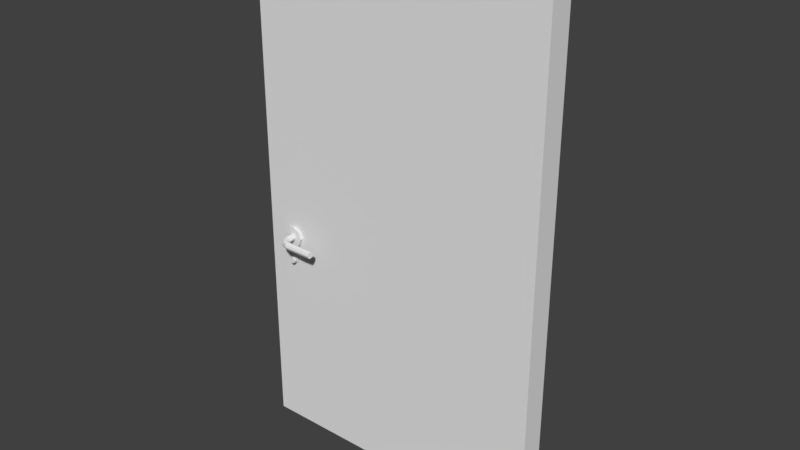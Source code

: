 # Source: porte.blend  (saved by Blender 2.79.0; exported with 4.5.12 LTS)
import bpy
from mathutils import Matrix  # noqa: F401  (used for matrix-valued properties, if any)

bpy.ops.wm.read_factory_settings(use_empty=True)
scene = bpy.context.scene
scene.name = 'Scene'

# ---- collections
col_collection_1 = bpy.data.collections.new('Collection 1'); scene.collection.children.link(col_collection_1)

# ---- world
world_world = bpy.data.worlds.new('World'); scene.world = world_world
world_world.color = (0.05088, 0.05088, 0.05088)
world_world.use_sun_shadow = False
world_world.sun_shadow_jitter_overblur = 0.0
world_world.cycles.sampling_method = 'MANUAL'

# ---- meshes
me_cylinder_001 = bpy.data.meshes.new('Cylinder.001')
me_cylinder_001.from_pydata([(-0.5316, 0.9644, 0.05002), (-0.5316, 0.9521, 0.05974), (-0.5182, 0.9589, 0.05002), (-0.527, 0.9502, 0.05974), (-0.5127, 0.9455, 0.05002), (-0.525, 0.9455, 0.05974), (-0.5182, 0.9321, 0.05002), (-0.527, 0.9409, 0.05974), (-0.5316, 0.9266, 0.05002), (-0.5316, 0.9389, 0.05974), (-0.545, 0.9321, 0.05002), (-0.5363, 0.9409, 0.05974), (-0.5506, 0.9455, 0.05002), (-0.5382, 0.9455, 0.05974), (-0.545, 0.9589, 0.05002), (-0.5363, 0.9502, 0.05974), (-0.5182, 0.9589, 0.05974), (-0.5316, 0.9644, 0.05974), (-0.5127, 0.9455, 0.05974), (-0.5182, 0.9321, 0.05974), (-0.5316, 0.9266, 0.05974), (-0.545, 0.9321, 0.05974), (-0.5506, 0.9455, 0.05974), (-0.545, 0.9589, 0.05974), (-0.5316, 0.9521, 0.0678), (-0.527, 0.9502, 0.0678), (-0.525, 0.9455, 0.0678), (-0.527, 0.9409, 0.0678), (-0.5316, 0.9389, 0.0678), (-0.5363, 0.9409, 0.0678), (-0.5382, 0.9455, 0.0678), (-0.5363, 0.9502, 0.0678), (-0.5316, 0.9594, 0.0678), (-0.5218, 0.9553, 0.0678), (-0.5178, 0.9455, 0.0678), (-0.5218, 0.9357, 0.0678), (-0.5316, 0.9317, 0.0678), (-0.5414, 0.9357, 0.0678), (-0.5455, 0.9455, 0.0678), (-0.5414, 0.9553, 0.0678), (-0.5316, 0.9594, 0.07846), (-0.5218, 0.9553, 0.07846), (-0.5178, 0.9455, 0.07846), (-0.5218, 0.9357, 0.07846), (-0.5316, 0.9317, 0.07846), (-0.5414, 0.9357, 0.07846), (-0.5455, 0.9455, 0.07846), (-0.5414, 0.9553, 0.07846)], [], [(0, 17, 16, 2), (2, 16, 18, 4), (4, 18, 19, 6), (6, 19, 20, 8), (8, 20, 21, 10), (10, 21, 22, 12), (12, 22, 23, 14), (14, 23, 17, 0), (0, 2, 4, 6, 8, 10, 12, 14), (1, 3, 16, 17), (3, 5, 18, 16), (5, 7, 19, 18), (7, 9, 20, 19), (9, 11, 21, 20), (11, 13, 22, 21), (13, 15, 23, 22), (15, 1, 17, 23), (1, 15, 31, 24), (13, 11, 29, 30), (9, 7, 27, 28), (5, 3, 25, 26), (15, 13, 30, 31), (11, 9, 28, 29), (7, 5, 26, 27), (3, 1, 24, 25), (27, 26, 34, 35), (25, 24, 32, 33), (24, 31, 39, 32), (30, 29, 37, 38), (28, 27, 35, 36), (26, 25, 33, 34), (31, 30, 38, 39), (29, 28, 36, 37), (39, 38, 46, 47), (37, 36, 44, 45), (35, 34, 42, 43), (33, 32, 40, 41), (32, 39, 47, 40), (38, 37, 45, 46), (36, 35, 43, 44), (34, 33, 41, 42), (41, 40, 47), (47, 46, 41), (41, 46, 43), (42, 41, 43), (45, 44, 46), (44, 43, 46)])
me_cylinder_001.use_remesh_preserve_volume = False
me_cylinder_001.use_remesh_preserve_attributes = False
me_cylinder_001.use_mirror_vertex_groups = False
me_cylinder_001.update()
me_cylinder = bpy.data.meshes.new('Cylinder')
me_cylinder.from_pydata([(-0.5316, 0.9904, 0.05002), (-0.5316, 0.9611, 0.06657), (-0.4999, 0.9772, 0.05002), (-0.5206, 0.9566, 0.06657), (-0.4868, 0.9455, 0.05002), (-0.516, 0.9455, 0.06657), (-0.4999, 0.9138, 0.05002), (-0.5206, 0.9345, 0.06657), (-0.5316, 0.9007, 0.05002), (-0.5316, 0.9299, 0.06657), (-0.5633, 0.9138, 0.05002), (-0.5427, 0.9345, 0.06657), (-0.5765, 0.9455, 0.05002), (-0.5472, 0.9455, 0.06657), (-0.5633, 0.9772, 0.05002), (-0.5427, 0.9566, 0.06657), (-0.4999, 0.9772, 0.06657), (-0.5316, 0.9904, 0.06657), (-0.4868, 0.9455, 0.06657), (-0.4999, 0.9138, 0.06657), (-0.5316, 0.9007, 0.06657), (-0.5633, 0.9138, 0.06657), (-0.5765, 0.9455, 0.06657), (-0.5633, 0.9772, 0.06657), (-0.5206, 0.9566, 0.1056), (-0.5316, 0.9611, 0.1056), (-0.516, 0.9455, 0.1056), (-0.5206, 0.9345, 0.1056), (-0.5316, 0.9299, 0.1056), (-0.5427, 0.9345, 0.1056), (-0.5472, 0.9455, 0.1056), (-0.5427, 0.9566, 0.1056), (-0.5061, 0.9566, 0.121), (-0.5139, 0.9611, 0.1288), (-0.5028, 0.9455, 0.1178), (-0.5061, 0.9345, 0.121), (-0.5139, 0.9299, 0.1288), (-0.5217, 0.9345, 0.1366), (-0.5249, 0.9455, 0.1399), (-0.5217, 0.9566, 0.1366), (-0.4932, 0.9566, 0.1265), (-0.4932, 0.9611, 0.1376), (-0.4932, 0.9455, 0.1219), (-0.4932, 0.9345, 0.1265), (-0.4932, 0.9299, 0.1376), (-0.4932, 0.9345, 0.1486), (-0.4932, 0.9455, 0.1532), (-0.4932, 0.9566, 0.1486), (-0.363, 0.9566, 0.1265), (-0.363, 0.9611, 0.1376), (-0.363, 0.9455, 0.1219), (-0.363, 0.9345, 0.1265), (-0.363, 0.9299, 0.1376), (-0.363, 0.9345, 0.1486), (-0.363, 0.9455, 0.1532), (-0.363, 0.9566, 0.1486)], [], [(0, 17, 16, 2), (2, 16, 18, 4), (4, 18, 19, 6), (6, 19, 20, 8), (8, 20, 21, 10), (10, 21, 22, 12), (13, 11, 29, 30), (12, 22, 23, 14), (14, 23, 17, 0), (0, 2, 4, 6, 8, 10, 12, 14), (1, 3, 16, 17), (3, 5, 18, 16), (5, 7, 19, 18), (7, 9, 20, 19), (9, 11, 21, 20), (11, 13, 22, 21), (13, 15, 23, 22), (15, 1, 17, 23), (24, 25, 33, 32), (9, 7, 27, 28), (5, 3, 24, 26), (15, 13, 30, 31), (11, 9, 28, 29), (7, 5, 26, 27), (3, 1, 25, 24), (1, 15, 31, 25), (39, 38, 46, 47), (25, 31, 39, 33), (30, 29, 37, 38), (28, 27, 35, 36), (26, 24, 32, 34), (31, 30, 38, 39), (29, 28, 36, 37), (27, 26, 34, 35), (42, 40, 48, 50), (37, 36, 44, 45), (35, 34, 42, 43), (32, 33, 41, 40), (33, 39, 47, 41), (38, 37, 45, 46), (36, 35, 43, 44), (34, 32, 40, 42), (48, 49, 55, 54, 53, 52, 51, 50), (47, 46, 54, 55), (45, 44, 52, 53), (43, 42, 50, 51), (40, 41, 49, 48), (41, 47, 55, 49), (46, 45, 53, 54), (44, 43, 51, 52)])
me_cylinder.use_remesh_preserve_volume = False
me_cylinder.use_remesh_preserve_attributes = False
me_cylinder.use_mirror_vertex_groups = False
me_cylinder.update()
me_cube = bpy.data.meshes.new('Cube')
me_cube.from_pydata([(-0.6658, -0.0533, 0.0), (-0.6658, -0.0533, 2.3), (-0.6658, 0.0533, 0.0), (-0.6658, 0.0533, 2.3), (0.6658, -0.0533, 0.0), (0.6658, -0.0533, 2.3), (0.6658, 0.0533, 0.0), (0.6658, 0.0533, 2.3)], [], [(0, 1, 3, 2), (2, 3, 7, 6), (6, 7, 5, 4), (4, 5, 1, 0), (2, 6, 4, 0), (7, 3, 1, 5)])
me_cube.use_remesh_preserve_volume = False
me_cube.use_remesh_preserve_attributes = False
me_cube.use_mirror_vertex_groups = False
me_cube.update()

# ---- objects
ob_cylinder_001 = bpy.data.objects.new('Cylinder.001', me_cylinder_001)
ob_cylinder = bpy.data.objects.new('Cylinder', me_cylinder)
ob_porte = bpy.data.objects.new('Porte', me_cube)

# ---- transforms, parenting, visibility, modifiers, constraints
ob_cylinder_001.location = (0.0, 0.0, -0.1084)
ob_cylinder_001.rotation_euler = (1.571, 0.0, 0.0)
ob_cylinder_001.lineart.crease_threshold = 0.0
ob_cylinder.location = (0.0, 0.0, 0.0)
ob_cylinder.rotation_euler = (1.571, 0.0, 0.0)
ob_cylinder.lineart.crease_threshold = 0.0
_m = ob_cylinder.modifiers.new('Mirror', 'MIRROR')
_m.use_axis = (False, False, True)
ob_porte.location = (0.0, 0.0, 0.0)
ob_porte.lineart.crease_threshold = 0.0

# ---- collection membership
col_collection_1.objects.link(ob_cylinder_001)
col_collection_1.objects.link(ob_cylinder)
col_collection_1.objects.link(ob_porte)

# ---- scene / render settings (as saved in the file)
scene.frame_start = 1; scene.frame_end = 250; scene.frame_set(2)
scene.render.engine = 'CYCLES'
scene.render.resolution_percentage = 50
scene.render.dither_intensity = 0.0
scene.cycles.use_denoising = False
scene.cycles.samples = 128
scene.cycles.sampling_pattern = 'TABULATED_SOBOL'
scene.cycles.use_adaptive_sampling = False
scene.cycles.use_light_tree = False
scene.cycles.blur_glossy = 0.0
scene.cycles.sample_clamp_indirect = 0.0
scene.view_settings.view_transform = 'Standard'
bpy.context.view_layer.update()

# ---- added for rendering (the .blend has no active camera and no usable light): camera, sun
cam_auto = bpy.data.cameras.new('AutoCamera')
cam_auto.lens = 50.0
cam_auto.sensor_width = 36.0
cam_auto.clip_end = 1000.0
ob_auto_camera = bpy.data.objects.new('AutoCamera', cam_auto)
scene.collection.objects.link(ob_auto_camera)
ob_auto_camera.location = (2.47518, -2.97021, 3.13014)
ob_auto_camera.rotation_euler = (1.09748, -7.21219e-08, 0.694738)
scene.camera = ob_auto_camera
light_auto_sun = bpy.data.lights.new('AutoSun', 'SUN')
light_auto_sun.energy = 3.0
light_auto_sun.angle = 0.0523599
ob_auto_sun = bpy.data.objects.new('AutoSun', light_auto_sun)
scene.collection.objects.link(ob_auto_sun)
ob_auto_sun.rotation_euler = (0.872665, 0.174533, 0.523599)
bpy.context.view_layer.update()

